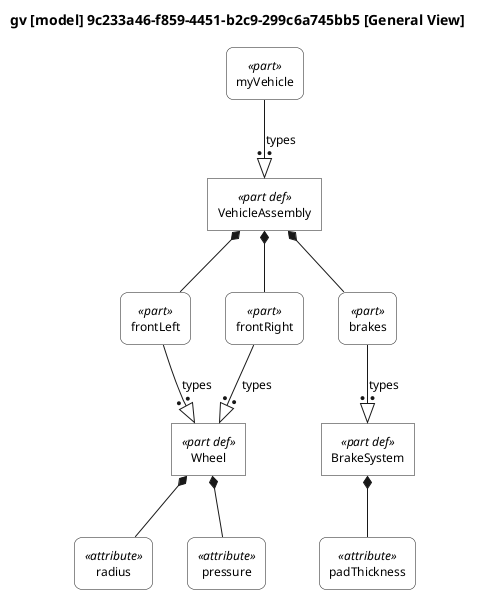

The diagram above was rendered by PlantUML. Its source (embedded in the PNG):
@startuml

skinparam monochrome true
skinparam wrapWidth 300
skinparam defaultFontSize 12
skinparam defaultFontName Helvetica

skinparam rectangle<<part def>> {
    RoundCorner 0
    BackgroundColor white
}
skinparam rectangle<<part>> {
    RoundCorner 15
    BackgroundColor white
}
skinparam rectangle<<action def>> {
    RoundCorner 0
    BackgroundColor white
}
skinparam rectangle<<action>> {
    RoundCorner 15
    BackgroundColor white
}
skinparam rectangle<<state def>> {
    RoundCorner 0
    BackgroundColor white
}
skinparam rectangle<<state>> {
    RoundCorner 15
    BackgroundColor white
}
skinparam rectangle<<port def>> {
    RoundCorner 0
    BackgroundColor white
}
skinparam rectangle<<port>> {
    RoundCorner 15
    BackgroundColor white
}
skinparam rectangle<<interface def>> {
    RoundCorner 0
    BackgroundColor white
}
skinparam rectangle<<interface>> {
    RoundCorner 15
    BackgroundColor white
}
skinparam rectangle<<item def>> {
    RoundCorner 0
    BackgroundColor white
}
skinparam rectangle<<item>> {
    RoundCorner 15
    BackgroundColor white
}
skinparam rectangle<<attribute def>> {
    RoundCorner 0
    BackgroundColor white
}
skinparam rectangle<<attribute>> {
    RoundCorner 15
    BackgroundColor white
}
skinparam rectangle<<connection def>> {
    RoundCorner 0
    BackgroundColor white
}
skinparam rectangle<<connection>> {
    RoundCorner 15
    BackgroundColor white
}
skinparam rectangle<<flow def>> {
    RoundCorner 0
    BackgroundColor white
}
skinparam rectangle<<flow>> {
    RoundCorner 15
    BackgroundColor white
}
skinparam rectangle<<requirement def>> {
    RoundCorner 0
    BackgroundColor white
}
skinparam rectangle<<requirement>> {
    RoundCorner 15
    BackgroundColor white
}
skinparam rectangle<<use case def>> {
    RoundCorner 0
    BackgroundColor white
}
skinparam rectangle<<use case>> {
    RoundCorner 15
    BackgroundColor white
}
skinparam rectangle<<constraint def>> {
    RoundCorner 0
    BackgroundColor white
}
skinparam rectangle<<constraint>> {
    RoundCorner 15
    BackgroundColor white
}
skinparam rectangle<<calculation def>> {
    RoundCorner 0
    BackgroundColor white
}
skinparam rectangle<<calculation>> {
    RoundCorner 15
    BackgroundColor white
}
skinparam rectangle<<enumeration def>> {
    RoundCorner 0
    BackgroundColor white
}
skinparam rectangle<<enumeration>> {
    RoundCorner 15
    BackgroundColor white
}
skinparam rectangle<<allocation def>> {
    RoundCorner 0
    BackgroundColor white
}
skinparam rectangle<<allocation>> {
    RoundCorner 15
    BackgroundColor white
}
skinparam rectangle<<view def>> {
    RoundCorner 0
    BackgroundColor white
}
skinparam rectangle<<view>> {
    RoundCorner 15
    BackgroundColor white
}
skinparam folder<<view def>> {
    RoundCorner 0
    BackgroundColor white
}
skinparam folder<<view>> {
    RoundCorner 15
    BackgroundColor white
}

top to bottom direction

title gv [model] 9c233a46-f859-4451-b2c9-299c6a745bb5 [General View]

hide circle

rectangle "Wheel" as E1 <<part def>>
rectangle "radius" as E2 <<attribute>>
rectangle "pressure" as E4 <<attribute>>
rectangle "BrakeSystem" as E6 <<part def>>
rectangle "padThickness" as E7 <<attribute>>
rectangle "VehicleAssembly" as E9 <<part def>>
rectangle "frontLeft" as E10 <<part>>
rectangle "frontRight" as E11 <<part>>
rectangle "brakes" as E12 <<part>>
rectangle "myVehicle" as E13 <<part>>

E1 *-- E2
E1 *-- E4
E6 *-- E7
E9 *-- E10
E10 --:|> E1 : types
E9 *-- E11
E11 --:|> E1 : types
E9 *-- E12
E12 --:|> E6 : types
E13 --:|> E9 : types

@enduml